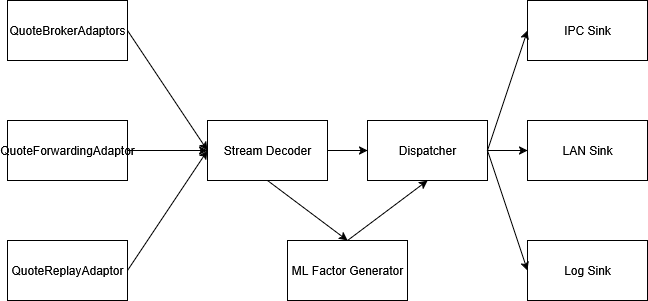

The diagram above was exported from draw.io. Its source (the exported page's mxGraphModel, read from the mxfile embedded in the PNG):
<mxGraphModel dx="2066" dy="1111" grid="1" gridSize="10" guides="1" tooltips="1" connect="1" arrows="1" fold="1" page="1" pageScale="1" pageWidth="850" pageHeight="1100" math="0" shadow="0">
  <root>
    <mxCell id="0" />
    <mxCell id="1" parent="0" />
    <mxCell id="iItMYPVsfpkzsuk3HCqE-1" value="QuoteBrokerAdaptors" style="rounded=0;whiteSpace=wrap;html=1;" vertex="1" parent="1">
      <mxGeometry x="40" y="160" width="120" height="60" as="geometry" />
    </mxCell>
    <mxCell id="iItMYPVsfpkzsuk3HCqE-2" value="Quote&lt;span lang=&quot;en&quot; class=&quot;HwtZe&quot;&gt;&lt;span class=&quot;jCAhz&quot;&gt;&lt;span class=&quot;ryNqvb&quot;&gt;Forwarding&lt;/span&gt;&lt;/span&gt;&lt;/span&gt;Adaptor" style="rounded=0;whiteSpace=wrap;html=1;" vertex="1" parent="1">
      <mxGeometry x="40" y="280" width="120" height="60" as="geometry" />
    </mxCell>
    <mxCell id="iItMYPVsfpkzsuk3HCqE-3" value="QuoteReplayAdaptor" style="rounded=0;whiteSpace=wrap;html=1;" vertex="1" parent="1">
      <mxGeometry x="40" y="400" width="120" height="60" as="geometry" />
    </mxCell>
    <mxCell id="iItMYPVsfpkzsuk3HCqE-4" value="Stream Decoder" style="rounded=0;whiteSpace=wrap;html=1;" vertex="1" parent="1">
      <mxGeometry x="240" y="280" width="120" height="60" as="geometry" />
    </mxCell>
    <mxCell id="iItMYPVsfpkzsuk3HCqE-5" value="ML Factor Generator" style="rounded=0;whiteSpace=wrap;html=1;" vertex="1" parent="1">
      <mxGeometry x="320" y="400" width="120" height="60" as="geometry" />
    </mxCell>
    <mxCell id="iItMYPVsfpkzsuk3HCqE-6" value="IPC Sink" style="rounded=0;whiteSpace=wrap;html=1;" vertex="1" parent="1">
      <mxGeometry x="560" y="160" width="120" height="60" as="geometry" />
    </mxCell>
    <mxCell id="iItMYPVsfpkzsuk3HCqE-7" value="LAN Sink" style="rounded=0;whiteSpace=wrap;html=1;" vertex="1" parent="1">
      <mxGeometry x="560" y="280" width="120" height="60" as="geometry" />
    </mxCell>
    <mxCell id="iItMYPVsfpkzsuk3HCqE-8" value="Log Sink" style="rounded=0;whiteSpace=wrap;html=1;" vertex="1" parent="1">
      <mxGeometry x="560" y="400" width="120" height="60" as="geometry" />
    </mxCell>
    <mxCell id="iItMYPVsfpkzsuk3HCqE-9" value="" style="endArrow=classic;html=1;rounded=0;exitX=1;exitY=0.5;exitDx=0;exitDy=0;entryX=0;entryY=0.5;entryDx=0;entryDy=0;" edge="1" parent="1" source="iItMYPVsfpkzsuk3HCqE-1" target="iItMYPVsfpkzsuk3HCqE-4">
      <mxGeometry width="50" height="50" relative="1" as="geometry">
        <mxPoint x="400" y="600" as="sourcePoint" />
        <mxPoint x="450" y="550" as="targetPoint" />
      </mxGeometry>
    </mxCell>
    <mxCell id="iItMYPVsfpkzsuk3HCqE-10" value="" style="endArrow=classic;html=1;rounded=0;exitX=1;exitY=0.5;exitDx=0;exitDy=0;" edge="1" parent="1" source="iItMYPVsfpkzsuk3HCqE-2">
      <mxGeometry width="50" height="50" relative="1" as="geometry">
        <mxPoint x="400" y="600" as="sourcePoint" />
        <mxPoint x="240" y="310" as="targetPoint" />
      </mxGeometry>
    </mxCell>
    <mxCell id="iItMYPVsfpkzsuk3HCqE-11" value="" style="endArrow=classic;html=1;rounded=0;exitX=1;exitY=0.5;exitDx=0;exitDy=0;entryX=0;entryY=0.5;entryDx=0;entryDy=0;" edge="1" parent="1" source="iItMYPVsfpkzsuk3HCqE-3" target="iItMYPVsfpkzsuk3HCqE-4">
      <mxGeometry width="50" height="50" relative="1" as="geometry">
        <mxPoint x="400" y="600" as="sourcePoint" />
        <mxPoint x="450" y="550" as="targetPoint" />
      </mxGeometry>
    </mxCell>
    <mxCell id="iItMYPVsfpkzsuk3HCqE-17" value="Dispatcher" style="rounded=0;whiteSpace=wrap;html=1;" vertex="1" parent="1">
      <mxGeometry x="400" y="280" width="120" height="60" as="geometry" />
    </mxCell>
    <mxCell id="iItMYPVsfpkzsuk3HCqE-19" value="" style="endArrow=classic;html=1;rounded=0;exitX=1;exitY=0.5;exitDx=0;exitDy=0;" edge="1" parent="1" source="iItMYPVsfpkzsuk3HCqE-4" target="iItMYPVsfpkzsuk3HCqE-17">
      <mxGeometry width="50" height="50" relative="1" as="geometry">
        <mxPoint x="400" y="600" as="sourcePoint" />
        <mxPoint x="450" y="550" as="targetPoint" />
      </mxGeometry>
    </mxCell>
    <mxCell id="iItMYPVsfpkzsuk3HCqE-20" value="" style="endArrow=classic;html=1;rounded=0;exitX=0.5;exitY=1;exitDx=0;exitDy=0;entryX=0.5;entryY=0;entryDx=0;entryDy=0;" edge="1" parent="1" source="iItMYPVsfpkzsuk3HCqE-4" target="iItMYPVsfpkzsuk3HCqE-5">
      <mxGeometry width="50" height="50" relative="1" as="geometry">
        <mxPoint x="400" y="600" as="sourcePoint" />
        <mxPoint x="450" y="550" as="targetPoint" />
      </mxGeometry>
    </mxCell>
    <mxCell id="iItMYPVsfpkzsuk3HCqE-21" value="" style="endArrow=classic;html=1;rounded=0;exitX=0.5;exitY=0;exitDx=0;exitDy=0;entryX=0.5;entryY=1;entryDx=0;entryDy=0;" edge="1" parent="1" source="iItMYPVsfpkzsuk3HCqE-5" target="iItMYPVsfpkzsuk3HCqE-17">
      <mxGeometry width="50" height="50" relative="1" as="geometry">
        <mxPoint x="400" y="600" as="sourcePoint" />
        <mxPoint x="450" y="550" as="targetPoint" />
      </mxGeometry>
    </mxCell>
    <mxCell id="iItMYPVsfpkzsuk3HCqE-22" value="" style="endArrow=classic;html=1;rounded=0;exitX=1;exitY=0.5;exitDx=0;exitDy=0;entryX=0;entryY=0.5;entryDx=0;entryDy=0;" edge="1" parent="1" source="iItMYPVsfpkzsuk3HCqE-17" target="iItMYPVsfpkzsuk3HCqE-6">
      <mxGeometry width="50" height="50" relative="1" as="geometry">
        <mxPoint x="400" y="600" as="sourcePoint" />
        <mxPoint x="450" y="550" as="targetPoint" />
      </mxGeometry>
    </mxCell>
    <mxCell id="iItMYPVsfpkzsuk3HCqE-23" value="" style="endArrow=classic;html=1;rounded=0;entryX=0;entryY=0.5;entryDx=0;entryDy=0;" edge="1" parent="1" target="iItMYPVsfpkzsuk3HCqE-7">
      <mxGeometry width="50" height="50" relative="1" as="geometry">
        <mxPoint x="520" y="310" as="sourcePoint" />
        <mxPoint x="450" y="550" as="targetPoint" />
      </mxGeometry>
    </mxCell>
    <mxCell id="iItMYPVsfpkzsuk3HCqE-24" value="" style="endArrow=classic;html=1;rounded=0;exitX=1;exitY=0.5;exitDx=0;exitDy=0;" edge="1" parent="1" source="iItMYPVsfpkzsuk3HCqE-17">
      <mxGeometry width="50" height="50" relative="1" as="geometry">
        <mxPoint x="400" y="600" as="sourcePoint" />
        <mxPoint x="560" y="430" as="targetPoint" />
      </mxGeometry>
    </mxCell>
  </root>
</mxGraphModel>